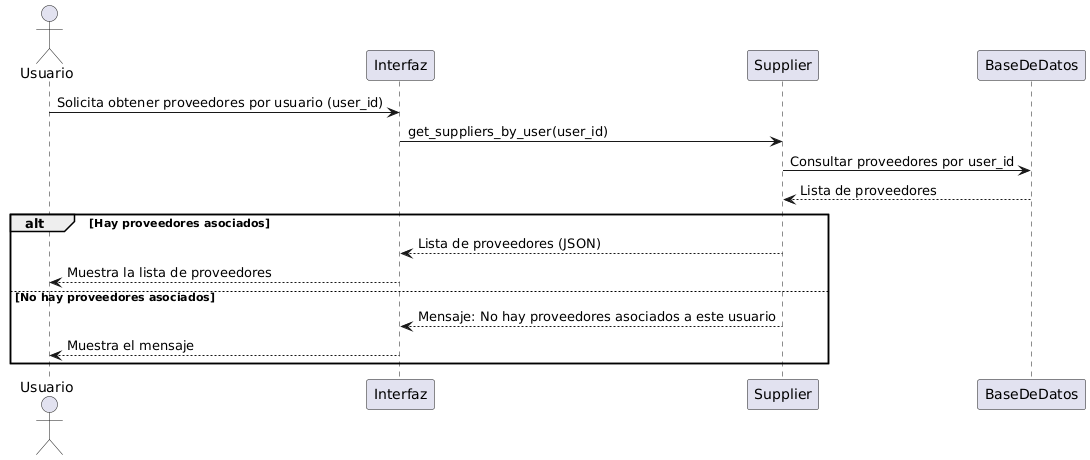

The diagram above was rendered by PlantUML. Its source (embedded in the PNG):
@startuml
actor Usuario
participant Interfaz
participant Supplier
participant BaseDeDatos

Usuario -> Interfaz: Solicita obtener proveedores por usuario (user_id)
Interfaz -> Supplier: get_suppliers_by_user(user_id)
Supplier -> BaseDeDatos: Consultar proveedores por user_id
BaseDeDatos --> Supplier: Lista de proveedores
alt Hay proveedores asociados
    Supplier --> Interfaz: Lista de proveedores (JSON)
    Interfaz --> Usuario: Muestra la lista de proveedores
else No hay proveedores asociados
    Supplier --> Interfaz: Mensaje: No hay proveedores asociados a este usuario
    Interfaz --> Usuario: Muestra el mensaje
end
@enduml